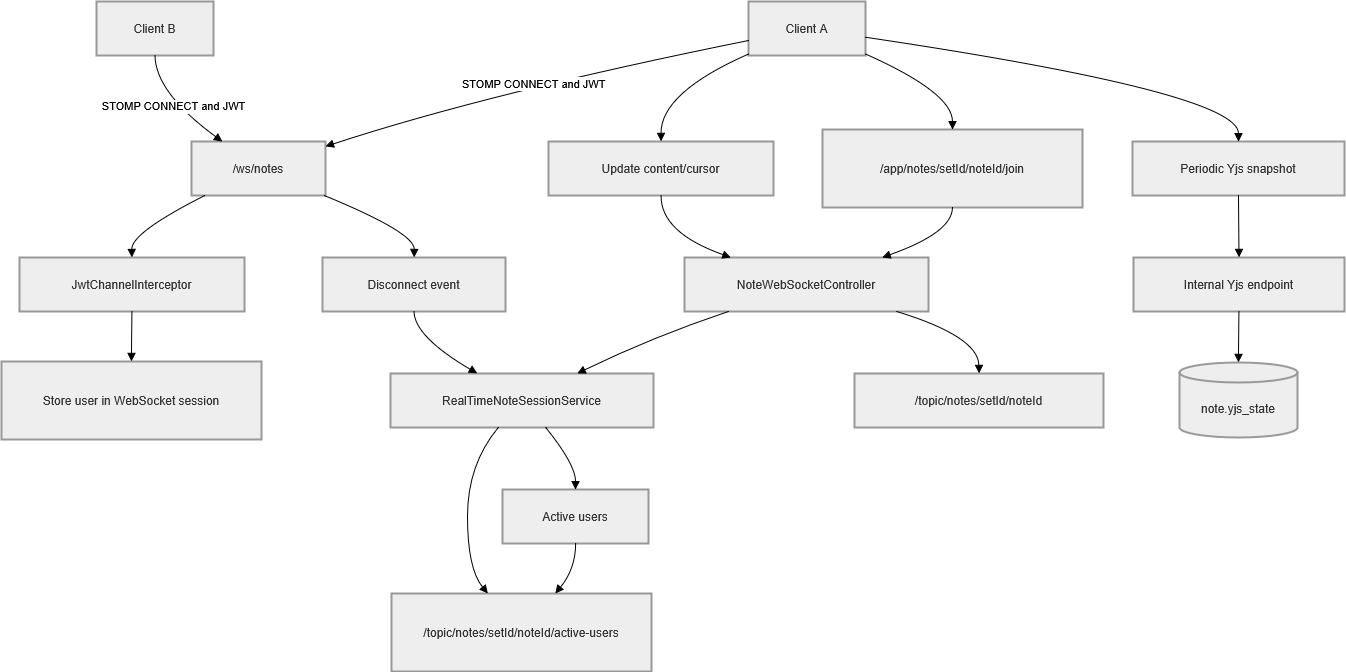

The diagram above was exported from draw.io. Its source (the exported page's mxGraphModel, read from the mxfile embedded in the PNG):
<mxGraphModel dx="2020" dy="1177" grid="1" gridSize="10" guides="1" tooltips="1" connect="1" arrows="1" fold="1" page="1" pageScale="1" pageWidth="850" pageHeight="1100" math="0" shadow="0">
  <root>
    <mxCell id="0" />
    <mxCell id="1" parent="0" />
    <mxCell id="auM0a9L9cXD-df9k296r-1" parent="1" style="whiteSpace=wrap;strokeWidth=2;fillColor=light-dark(#eeeeee,#1f2020);strokeColor=light-dark(#999999,#cccccc);fontColor=light-dark(#333333,#cccccc);" value="Client A" vertex="1">
      <mxGeometry height="54" width="117" x="767" y="20" as="geometry" />
    </mxCell>
    <mxCell id="auM0a9L9cXD-df9k296r-2" parent="1" style="whiteSpace=wrap;strokeWidth=2;fillColor=light-dark(#eeeeee,#1f2020);strokeColor=light-dark(#999999,#cccccc);fontColor=light-dark(#333333,#cccccc);" value="/ws/notes" vertex="1">
      <mxGeometry height="54" width="134" x="210" y="160" as="geometry" />
    </mxCell>
    <mxCell id="auM0a9L9cXD-df9k296r-3" parent="1" style="whiteSpace=wrap;strokeWidth=2;fillColor=light-dark(#eeeeee,#1f2020);strokeColor=light-dark(#999999,#cccccc);fontColor=light-dark(#333333,#cccccc);" value="Client B" vertex="1">
      <mxGeometry height="54" width="117" x="115" y="20" as="geometry" />
    </mxCell>
    <mxCell id="auM0a9L9cXD-df9k296r-4" parent="1" style="whiteSpace=wrap;strokeWidth=2;fillColor=light-dark(#eeeeee,#1f2020);strokeColor=light-dark(#999999,#cccccc);fontColor=light-dark(#333333,#cccccc);" value="JwtChannelInterceptor" vertex="1">
      <mxGeometry height="54" width="225" x="38" y="276" as="geometry" />
    </mxCell>
    <mxCell id="auM0a9L9cXD-df9k296r-5" parent="1" style="whiteSpace=wrap;strokeWidth=2;fillColor=light-dark(#eeeeee,#1f2020);strokeColor=light-dark(#999999,#cccccc);fontColor=light-dark(#333333,#cccccc);" value="Store user in WebSocket session" vertex="1">
      <mxGeometry height="78" width="260" x="20" y="380" as="geometry" />
    </mxCell>
    <mxCell id="auM0a9L9cXD-df9k296r-6" parent="1" style="whiteSpace=wrap;strokeWidth=2;fillColor=light-dark(#eeeeee,#1f2020);strokeColor=light-dark(#999999,#cccccc);fontColor=light-dark(#333333,#cccccc);" value="/app/notes/setId/noteId/join" vertex="1">
      <mxGeometry height="78" width="260" x="841" y="148" as="geometry" />
    </mxCell>
    <mxCell id="auM0a9L9cXD-df9k296r-7" parent="1" style="whiteSpace=wrap;strokeWidth=2;fillColor=light-dark(#eeeeee,#1f2020);strokeColor=light-dark(#999999,#cccccc);fontColor=light-dark(#333333,#cccccc);" value="NoteWebSocketController" vertex="1">
      <mxGeometry height="54" width="244" x="703" y="276" as="geometry" />
    </mxCell>
    <mxCell id="auM0a9L9cXD-df9k296r-8" parent="1" style="whiteSpace=wrap;strokeWidth=2;fillColor=light-dark(#eeeeee,#1f2020);strokeColor=light-dark(#999999,#cccccc);fontColor=light-dark(#333333,#cccccc);" value="RealTimeNoteSessionService" vertex="1">
      <mxGeometry height="54" width="263" x="409" y="392" as="geometry" />
    </mxCell>
    <mxCell id="auM0a9L9cXD-df9k296r-9" parent="1" style="whiteSpace=wrap;strokeWidth=2;fillColor=light-dark(#eeeeee,#1f2020);strokeColor=light-dark(#999999,#cccccc);fontColor=light-dark(#333333,#cccccc);" value="Active users" vertex="1">
      <mxGeometry height="54" width="146" x="521" y="508" as="geometry" />
    </mxCell>
    <mxCell id="auM0a9L9cXD-df9k296r-10" parent="1" style="whiteSpace=wrap;strokeWidth=2;fillColor=light-dark(#eeeeee,#1f2020);strokeColor=light-dark(#999999,#cccccc);fontColor=light-dark(#333333,#cccccc);" value="/topic/notes/setId/noteId/active-users" vertex="1">
      <mxGeometry height="78" width="260" x="410" y="612" as="geometry" />
    </mxCell>
    <mxCell id="auM0a9L9cXD-df9k296r-11" parent="1" style="whiteSpace=wrap;strokeWidth=2;fillColor=light-dark(#eeeeee,#1f2020);strokeColor=light-dark(#999999,#cccccc);fontColor=light-dark(#333333,#cccccc);" value="Update content/cursor" vertex="1">
      <mxGeometry height="54" width="225" x="567" y="160" as="geometry" />
    </mxCell>
    <mxCell id="auM0a9L9cXD-df9k296r-12" parent="1" style="whiteSpace=wrap;strokeWidth=2;fillColor=light-dark(#eeeeee,#1f2020);strokeColor=light-dark(#999999,#cccccc);fontColor=light-dark(#333333,#cccccc);" value="/topic/notes/setId/noteId" vertex="1">
      <mxGeometry height="54" width="249" x="873" y="392" as="geometry" />
    </mxCell>
    <mxCell id="auM0a9L9cXD-df9k296r-13" parent="1" style="whiteSpace=wrap;strokeWidth=2;fillColor=light-dark(#eeeeee,#1f2020);strokeColor=light-dark(#999999,#cccccc);fontColor=light-dark(#333333,#cccccc);" value="Periodic Yjs snapshot" vertex="1">
      <mxGeometry height="54" width="212" x="1151" y="160" as="geometry" />
    </mxCell>
    <mxCell id="auM0a9L9cXD-df9k296r-14" parent="1" style="whiteSpace=wrap;strokeWidth=2;fillColor=light-dark(#eeeeee,#1f2020);strokeColor=light-dark(#999999,#cccccc);fontColor=light-dark(#333333,#cccccc);" value="Internal Yjs endpoint" vertex="1">
      <mxGeometry height="54" width="211" x="1152" y="276" as="geometry" />
    </mxCell>
    <mxCell id="auM0a9L9cXD-df9k296r-15" parent="1" style="shape=cylinder3;boundedLbl=1;backgroundOutline=1;size=10;strokeWidth=2;whiteSpace=wrap;fillColor=light-dark(#eeeeee,#1f2020);strokeColor=light-dark(#999999,#cccccc);fontColor=light-dark(#333333,#cccccc);" value="note.yjs_state" vertex="1">
      <mxGeometry height="75" width="118" x="1198" y="381" as="geometry" />
    </mxCell>
    <mxCell id="auM0a9L9cXD-df9k296r-16" parent="1" style="whiteSpace=wrap;strokeWidth=2;fillColor=light-dark(#eeeeee,#1f2020);strokeColor=light-dark(#999999,#cccccc);fontColor=light-dark(#333333,#cccccc);" value="Disconnect event" vertex="1">
      <mxGeometry height="54" width="183" x="341" y="276" as="geometry" />
    </mxCell>
    <mxCell id="auM0a9L9cXD-df9k296r-17" edge="1" parent="1" source="auM0a9L9cXD-df9k296r-1" style="curved=1;startArrow=none;endArrow=block;exitX=0;exitY=0.72;entryX=1;entryY=0.09;rounded=0;" target="auM0a9L9cXD-df9k296r-2" value="STOMP CONNECT and JWT">
      <mxGeometry relative="1" as="geometry">
        <Array as="points">
          <mxPoint x="508" y="111" />
        </Array>
      </mxGeometry>
    </mxCell>
    <mxCell id="auM0a9L9cXD-df9k296r-18" edge="1" parent="1" source="auM0a9L9cXD-df9k296r-3" style="curved=1;startArrow=none;endArrow=block;exitX=0.5;exitY=1;entryX=0.23;entryY=0;rounded=0;" target="auM0a9L9cXD-df9k296r-2" value="STOMP CONNECT and JWT">
      <mxGeometry relative="1" as="geometry">
        <Array as="points">
          <mxPoint x="174" y="111" />
        </Array>
      </mxGeometry>
    </mxCell>
    <mxCell id="auM0a9L9cXD-df9k296r-19" edge="1" parent="1" source="auM0a9L9cXD-df9k296r-2" style="curved=1;startArrow=none;endArrow=block;exitX=0.1;exitY=1;entryX=0.5;entryY=0;rounded=0;" target="auM0a9L9cXD-df9k296r-4" value="">
      <mxGeometry relative="1" as="geometry">
        <Array as="points">
          <mxPoint x="150" y="251" />
        </Array>
      </mxGeometry>
    </mxCell>
    <mxCell id="auM0a9L9cXD-df9k296r-20" edge="1" parent="1" source="auM0a9L9cXD-df9k296r-4" style="curved=1;startArrow=none;endArrow=block;exitX=0.5;exitY=1;entryX=0.5;entryY=0;rounded=0;" target="auM0a9L9cXD-df9k296r-5" value="">
      <mxGeometry relative="1" as="geometry">
        <Array as="points" />
      </mxGeometry>
    </mxCell>
    <mxCell id="auM0a9L9cXD-df9k296r-21" edge="1" parent="1" source="auM0a9L9cXD-df9k296r-1" style="curved=1;startArrow=none;endArrow=block;exitX=1;exitY=0.97;entryX=0.5;entryY=0;rounded=0;" target="auM0a9L9cXD-df9k296r-6" value="">
      <mxGeometry relative="1" as="geometry">
        <Array as="points">
          <mxPoint x="971" y="111" />
        </Array>
      </mxGeometry>
    </mxCell>
    <mxCell id="auM0a9L9cXD-df9k296r-22" edge="1" parent="1" source="auM0a9L9cXD-df9k296r-6" style="curved=1;startArrow=none;endArrow=block;exitX=0.5;exitY=1;entryX=0.81;entryY=0;rounded=0;" target="auM0a9L9cXD-df9k296r-7" value="">
      <mxGeometry relative="1" as="geometry">
        <Array as="points">
          <mxPoint x="971" y="251" />
        </Array>
      </mxGeometry>
    </mxCell>
    <mxCell id="auM0a9L9cXD-df9k296r-23" edge="1" parent="1" source="auM0a9L9cXD-df9k296r-7" style="curved=1;startArrow=none;endArrow=block;exitX=0.18;exitY=1;entryX=0.71;entryY=0;rounded=0;" target="auM0a9L9cXD-df9k296r-8" value="">
      <mxGeometry relative="1" as="geometry">
        <Array as="points">
          <mxPoint x="672" y="355" />
        </Array>
      </mxGeometry>
    </mxCell>
    <mxCell id="auM0a9L9cXD-df9k296r-24" edge="1" parent="1" source="auM0a9L9cXD-df9k296r-8" style="curved=1;startArrow=none;endArrow=block;exitX=0.59;exitY=1;entryX=0.5;entryY=0;rounded=0;" target="auM0a9L9cXD-df9k296r-9" value="">
      <mxGeometry relative="1" as="geometry">
        <Array as="points">
          <mxPoint x="594" y="483" />
        </Array>
      </mxGeometry>
    </mxCell>
    <mxCell id="auM0a9L9cXD-df9k296r-25" edge="1" parent="1" source="auM0a9L9cXD-df9k296r-9" style="curved=1;startArrow=none;endArrow=block;exitX=0.5;exitY=1;entryX=0.63;entryY=0;rounded=0;" target="auM0a9L9cXD-df9k296r-10" value="">
      <mxGeometry relative="1" as="geometry">
        <Array as="points">
          <mxPoint x="594" y="587" />
        </Array>
      </mxGeometry>
    </mxCell>
    <mxCell id="auM0a9L9cXD-df9k296r-26" edge="1" parent="1" source="auM0a9L9cXD-df9k296r-1" style="curved=1;startArrow=none;endArrow=block;exitX=0;exitY=0.97;entryX=0.5;entryY=0;rounded=0;" target="auM0a9L9cXD-df9k296r-11" value="">
      <mxGeometry relative="1" as="geometry">
        <Array as="points">
          <mxPoint x="679" y="111" />
        </Array>
      </mxGeometry>
    </mxCell>
    <mxCell id="auM0a9L9cXD-df9k296r-27" edge="1" parent="1" source="auM0a9L9cXD-df9k296r-11" style="curved=1;startArrow=none;endArrow=block;exitX=0.5;exitY=1;entryX=0.19;entryY=0;rounded=0;" target="auM0a9L9cXD-df9k296r-7" value="">
      <mxGeometry relative="1" as="geometry">
        <Array as="points">
          <mxPoint x="679" y="251" />
        </Array>
      </mxGeometry>
    </mxCell>
    <mxCell id="auM0a9L9cXD-df9k296r-28" edge="1" parent="1" source="auM0a9L9cXD-df9k296r-7" style="curved=1;startArrow=none;endArrow=block;exitX=0.87;exitY=1;entryX=0.5;entryY=0;rounded=0;" target="auM0a9L9cXD-df9k296r-12" value="">
      <mxGeometry relative="1" as="geometry">
        <Array as="points">
          <mxPoint x="997" y="355" />
        </Array>
      </mxGeometry>
    </mxCell>
    <mxCell id="auM0a9L9cXD-df9k296r-29" edge="1" parent="1" source="auM0a9L9cXD-df9k296r-1" style="curved=1;startArrow=none;endArrow=block;exitX=1;exitY=0.66;entryX=0.5;entryY=0;rounded=0;" target="auM0a9L9cXD-df9k296r-13" value="">
      <mxGeometry relative="1" as="geometry">
        <Array as="points">
          <mxPoint x="1257" y="111" />
        </Array>
      </mxGeometry>
    </mxCell>
    <mxCell id="auM0a9L9cXD-df9k296r-30" edge="1" parent="1" source="auM0a9L9cXD-df9k296r-13" style="curved=1;startArrow=none;endArrow=block;exitX=0.5;exitY=1;entryX=0.5;entryY=0;rounded=0;" target="auM0a9L9cXD-df9k296r-14" value="">
      <mxGeometry relative="1" as="geometry">
        <Array as="points" />
      </mxGeometry>
    </mxCell>
    <mxCell id="auM0a9L9cXD-df9k296r-31" edge="1" parent="1" source="auM0a9L9cXD-df9k296r-14" style="curved=1;startArrow=none;endArrow=block;exitX=0.5;exitY=1;entryX=0.5;entryY=0;rounded=0;" target="auM0a9L9cXD-df9k296r-15" value="">
      <mxGeometry relative="1" as="geometry">
        <Array as="points" />
      </mxGeometry>
    </mxCell>
    <mxCell id="auM0a9L9cXD-df9k296r-32" edge="1" parent="1" source="auM0a9L9cXD-df9k296r-2" style="curved=1;startArrow=none;endArrow=block;exitX=0.99;exitY=1;entryX=0.5;entryY=0;rounded=0;" target="auM0a9L9cXD-df9k296r-16" value="">
      <mxGeometry relative="1" as="geometry">
        <Array as="points">
          <mxPoint x="433" y="251" />
        </Array>
      </mxGeometry>
    </mxCell>
    <mxCell id="auM0a9L9cXD-df9k296r-33" edge="1" parent="1" source="auM0a9L9cXD-df9k296r-16" style="curved=1;startArrow=none;endArrow=block;exitX=0.5;exitY=1;entryX=0.33;entryY=0;rounded=0;" target="auM0a9L9cXD-df9k296r-8" value="">
      <mxGeometry relative="1" as="geometry">
        <Array as="points">
          <mxPoint x="433" y="355" />
        </Array>
      </mxGeometry>
    </mxCell>
    <mxCell id="auM0a9L9cXD-df9k296r-34" edge="1" parent="1" source="auM0a9L9cXD-df9k296r-8" style="curved=1;startArrow=none;endArrow=block;exitX=0.41;exitY=1;entryX=0.37;entryY=0;rounded=0;" target="auM0a9L9cXD-df9k296r-10" value="">
      <mxGeometry relative="1" as="geometry">
        <Array as="points">
          <mxPoint x="486" y="483" />
          <mxPoint x="486" y="587" />
        </Array>
      </mxGeometry>
    </mxCell>
  </root>
</mxGraphModel>